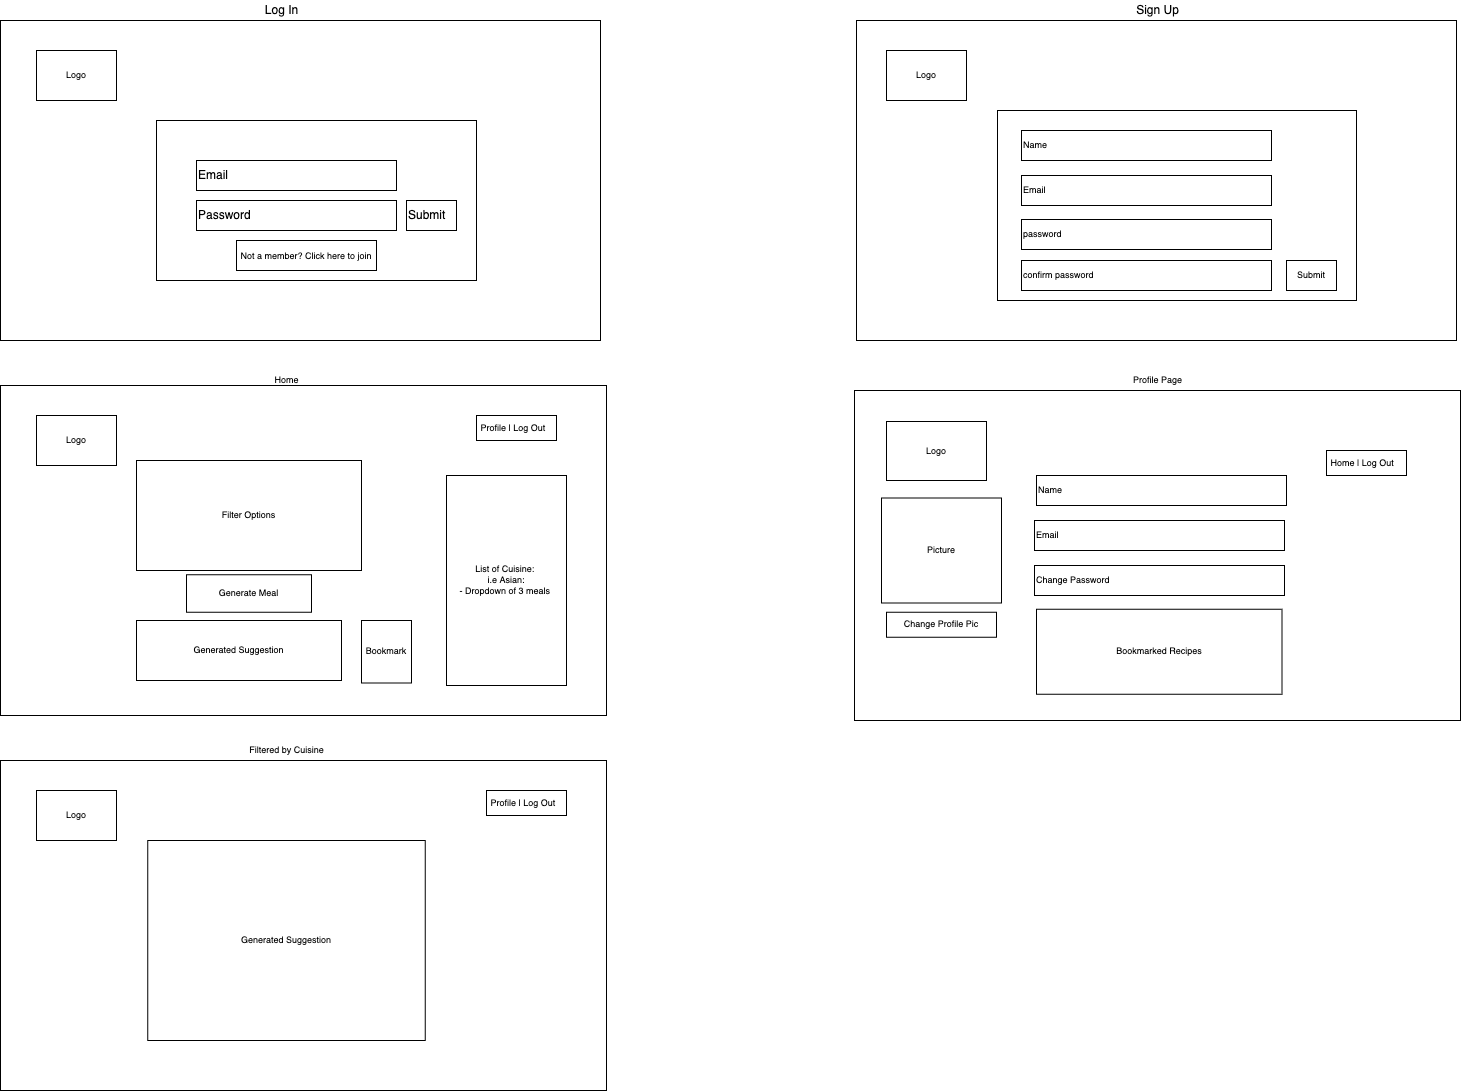

The diagram above was exported from draw.io. Its source (the exported page's mxGraphModel, read from the mxfile embedded in the PNG):
<mxGraphModel dx="3702" dy="1764" grid="1" gridSize="10" guides="1" tooltips="1" connect="1" arrows="1" fold="1" page="1" pageScale="1" pageWidth="827" pageHeight="1169" math="0" shadow="0">
  <root>
    <mxCell id="0" />
    <mxCell id="1" parent="0" />
    <mxCell id="7oixRxRPggmhbJ0Lj6Eo-4" value="" style="rounded=0;whiteSpace=wrap;html=1;" vertex="1" parent="1">
      <mxGeometry x="114" y="70" width="600" height="320" as="geometry" />
    </mxCell>
    <mxCell id="7oixRxRPggmhbJ0Lj6Eo-5" value="" style="rounded=0;whiteSpace=wrap;html=1;" vertex="1" parent="1">
      <mxGeometry x="970" y="70" width="600" height="320" as="geometry" />
    </mxCell>
    <mxCell id="7oixRxRPggmhbJ0Lj6Eo-6" value="Log In" style="text;html=1;resizable=0;autosize=1;align=center;verticalAlign=middle;points=[];fillColor=none;strokeColor=none;rounded=0;" vertex="1" parent="1">
      <mxGeometry x="370" y="50" width="50" height="20" as="geometry" />
    </mxCell>
    <mxCell id="7oixRxRPggmhbJ0Lj6Eo-9" value="" style="rounded=0;whiteSpace=wrap;html=1;" vertex="1" parent="1">
      <mxGeometry x="270" y="170" width="320" height="160" as="geometry" />
    </mxCell>
    <mxCell id="7oixRxRPggmhbJ0Lj6Eo-10" value="Email" style="rounded=0;whiteSpace=wrap;html=1;align=left;" vertex="1" parent="1">
      <mxGeometry x="310" y="210" width="200" height="30" as="geometry" />
    </mxCell>
    <mxCell id="7oixRxRPggmhbJ0Lj6Eo-11" value="Password" style="rounded=0;whiteSpace=wrap;html=1;align=left;" vertex="1" parent="1">
      <mxGeometry x="310" y="250" width="200" height="30" as="geometry" />
    </mxCell>
    <mxCell id="7oixRxRPggmhbJ0Lj6Eo-14" value="Submit" style="rounded=0;whiteSpace=wrap;html=1;align=left;" vertex="1" parent="1">
      <mxGeometry x="520" y="250" width="50" height="30" as="geometry" />
    </mxCell>
    <mxCell id="7oixRxRPggmhbJ0Lj6Eo-15" value="&lt;font style=&quot;font-size: 9px&quot;&gt;Not a member? Click here to join&lt;/font&gt;" style="rounded=0;whiteSpace=wrap;html=1;" vertex="1" parent="1">
      <mxGeometry x="350" y="290" width="140" height="30" as="geometry" />
    </mxCell>
    <mxCell id="7oixRxRPggmhbJ0Lj6Eo-16" value="Sign Up" style="text;html=1;resizable=0;autosize=1;align=center;verticalAlign=middle;points=[];fillColor=none;strokeColor=none;rounded=0;" vertex="1" parent="1">
      <mxGeometry x="1241" y="50" width="60" height="20" as="geometry" />
    </mxCell>
    <mxCell id="7oixRxRPggmhbJ0Lj6Eo-17" value="" style="rounded=0;whiteSpace=wrap;html=1;" vertex="1" parent="1">
      <mxGeometry x="1111" y="160" width="359" height="190" as="geometry" />
    </mxCell>
    <mxCell id="7oixRxRPggmhbJ0Lj6Eo-18" value="Name" style="rounded=0;whiteSpace=wrap;html=1;fontSize=9;align=left;" vertex="1" parent="1">
      <mxGeometry x="1135" y="180" width="250" height="30" as="geometry" />
    </mxCell>
    <mxCell id="7oixRxRPggmhbJ0Lj6Eo-19" value="Email" style="rounded=0;whiteSpace=wrap;html=1;fontSize=9;align=left;" vertex="1" parent="1">
      <mxGeometry x="1135" y="225" width="250" height="30" as="geometry" />
    </mxCell>
    <mxCell id="7oixRxRPggmhbJ0Lj6Eo-20" value="password" style="rounded=0;whiteSpace=wrap;html=1;fontSize=9;align=left;" vertex="1" parent="1">
      <mxGeometry x="1135" y="269" width="250" height="30" as="geometry" />
    </mxCell>
    <mxCell id="7oixRxRPggmhbJ0Lj6Eo-21" value="confirm password" style="rounded=0;whiteSpace=wrap;html=1;fontSize=9;align=left;" vertex="1" parent="1">
      <mxGeometry x="1135" y="310" width="250" height="30" as="geometry" />
    </mxCell>
    <mxCell id="7oixRxRPggmhbJ0Lj6Eo-22" value="Submit" style="rounded=0;whiteSpace=wrap;html=1;fontSize=9;" vertex="1" parent="1">
      <mxGeometry x="1400" y="310" width="50" height="30" as="geometry" />
    </mxCell>
    <mxCell id="7oixRxRPggmhbJ0Lj6Eo-23" value="" style="rounded=0;whiteSpace=wrap;html=1;fontSize=9;" vertex="1" parent="1">
      <mxGeometry x="114" y="435" width="606" height="330" as="geometry" />
    </mxCell>
    <mxCell id="7oixRxRPggmhbJ0Lj6Eo-24" value="Home" style="text;html=1;resizable=0;autosize=1;align=center;verticalAlign=middle;points=[];fillColor=none;strokeColor=none;rounded=0;fontSize=9;" vertex="1" parent="1">
      <mxGeometry x="380" y="420" width="40" height="20" as="geometry" />
    </mxCell>
    <mxCell id="7oixRxRPggmhbJ0Lj6Eo-25" value="&amp;nbsp;Profile | Log Out" style="rounded=0;whiteSpace=wrap;html=1;fontSize=9;align=left;" vertex="1" parent="1">
      <mxGeometry x="590" y="465" width="80" height="25" as="geometry" />
    </mxCell>
    <mxCell id="7oixRxRPggmhbJ0Lj6Eo-26" value="Generate Meal" style="rounded=0;whiteSpace=wrap;html=1;fontSize=9;" vertex="1" parent="1">
      <mxGeometry x="300" y="624.25" width="125" height="37.5" as="geometry" />
    </mxCell>
    <mxCell id="7oixRxRPggmhbJ0Lj6Eo-27" value="Logo" style="rounded=0;whiteSpace=wrap;html=1;fontSize=9;" vertex="1" parent="1">
      <mxGeometry x="150" y="465" width="80" height="50" as="geometry" />
    </mxCell>
    <mxCell id="7oixRxRPggmhbJ0Lj6Eo-28" value="Logo" style="rounded=0;whiteSpace=wrap;html=1;fontSize=9;" vertex="1" parent="1">
      <mxGeometry x="150" y="100" width="80" height="50" as="geometry" />
    </mxCell>
    <mxCell id="7oixRxRPggmhbJ0Lj6Eo-29" value="Logo" style="rounded=0;whiteSpace=wrap;html=1;fontSize=9;" vertex="1" parent="1">
      <mxGeometry x="1000" y="100" width="80" height="50" as="geometry" />
    </mxCell>
    <mxCell id="7oixRxRPggmhbJ0Lj6Eo-30" value="Filter Options" style="rounded=0;whiteSpace=wrap;html=1;fontSize=9;" vertex="1" parent="1">
      <mxGeometry x="250" y="510" width="225" height="110" as="geometry" />
    </mxCell>
    <mxCell id="7oixRxRPggmhbJ0Lj6Eo-31" value="Generated Suggestion" style="rounded=0;whiteSpace=wrap;html=1;fontSize=9;" vertex="1" parent="1">
      <mxGeometry x="250" y="670" width="205" height="60" as="geometry" />
    </mxCell>
    <mxCell id="7oixRxRPggmhbJ0Lj6Eo-32" value="" style="rounded=0;whiteSpace=wrap;html=1;fontSize=9;" vertex="1" parent="1">
      <mxGeometry x="968" y="440" width="606" height="330" as="geometry" />
    </mxCell>
    <mxCell id="7oixRxRPggmhbJ0Lj6Eo-33" value="Logo" style="rounded=0;whiteSpace=wrap;html=1;fontSize=9;" vertex="1" parent="1">
      <mxGeometry x="1000" y="471" width="100" height="59" as="geometry" />
    </mxCell>
    <mxCell id="7oixRxRPggmhbJ0Lj6Eo-34" value="&amp;nbsp;Home | Log Out" style="rounded=0;whiteSpace=wrap;html=1;fontSize=9;align=left;" vertex="1" parent="1">
      <mxGeometry x="1440" y="500" width="80" height="25" as="geometry" />
    </mxCell>
    <mxCell id="7oixRxRPggmhbJ0Lj6Eo-35" value="Profile Page" style="text;html=1;resizable=0;autosize=1;align=center;verticalAlign=middle;points=[];fillColor=none;strokeColor=none;rounded=0;fontSize=9;" vertex="1" parent="1">
      <mxGeometry x="1241" y="420" width="60" height="20" as="geometry" />
    </mxCell>
    <mxCell id="7oixRxRPggmhbJ0Lj6Eo-36" value="Picture" style="rounded=0;whiteSpace=wrap;html=1;fontSize=9;" vertex="1" parent="1">
      <mxGeometry x="995" y="547.5" width="120" height="105" as="geometry" />
    </mxCell>
    <mxCell id="7oixRxRPggmhbJ0Lj6Eo-37" value="Change Profile Pic" style="rounded=0;whiteSpace=wrap;html=1;fontSize=9;" vertex="1" parent="1">
      <mxGeometry x="1000" y="661.75" width="110" height="25" as="geometry" />
    </mxCell>
    <mxCell id="7oixRxRPggmhbJ0Lj6Eo-39" value="Name" style="rounded=0;whiteSpace=wrap;html=1;fontSize=9;align=left;" vertex="1" parent="1">
      <mxGeometry x="1150" y="525" width="250" height="30" as="geometry" />
    </mxCell>
    <mxCell id="7oixRxRPggmhbJ0Lj6Eo-40" value="Email" style="rounded=0;whiteSpace=wrap;html=1;fontSize=9;align=left;" vertex="1" parent="1">
      <mxGeometry x="1148" y="570" width="250" height="30" as="geometry" />
    </mxCell>
    <mxCell id="7oixRxRPggmhbJ0Lj6Eo-41" value="Change Password" style="rounded=0;whiteSpace=wrap;html=1;fontSize=9;align=left;" vertex="1" parent="1">
      <mxGeometry x="1148" y="615" width="250" height="30" as="geometry" />
    </mxCell>
    <mxCell id="7oixRxRPggmhbJ0Lj6Eo-42" value="Bookmarked Recipes" style="rounded=0;whiteSpace=wrap;html=1;fontSize=9;" vertex="1" parent="1">
      <mxGeometry x="1150" y="658.75" width="245.5" height="85" as="geometry" />
    </mxCell>
    <mxCell id="7oixRxRPggmhbJ0Lj6Eo-44" value="List of Cuisine:&amp;nbsp;&lt;br&gt;i.e Asian:&lt;br&gt;- Dropdown of 3 meals&amp;nbsp;" style="rounded=0;whiteSpace=wrap;html=1;fontSize=9;" vertex="1" parent="1">
      <mxGeometry x="560" y="525" width="120" height="210" as="geometry" />
    </mxCell>
    <mxCell id="7oixRxRPggmhbJ0Lj6Eo-45" value="" style="rounded=0;whiteSpace=wrap;html=1;fontSize=9;" vertex="1" parent="1">
      <mxGeometry x="114" y="810" width="606" height="330" as="geometry" />
    </mxCell>
    <mxCell id="7oixRxRPggmhbJ0Lj6Eo-49" value="Filtered by Cuisine" style="text;html=1;resizable=0;autosize=1;align=center;verticalAlign=middle;points=[];fillColor=none;strokeColor=none;rounded=0;fontSize=9;" vertex="1" parent="1">
      <mxGeometry x="355" y="790" width="90" height="20" as="geometry" />
    </mxCell>
    <mxCell id="7oixRxRPggmhbJ0Lj6Eo-50" value="Generated Suggestion" style="rounded=0;whiteSpace=wrap;html=1;fontSize=9;" vertex="1" parent="1">
      <mxGeometry x="261.25" y="890" width="277.5" height="200" as="geometry" />
    </mxCell>
    <mxCell id="7oixRxRPggmhbJ0Lj6Eo-51" value="&amp;nbsp;Profile | Log Out" style="rounded=0;whiteSpace=wrap;html=1;fontSize=9;align=left;" vertex="1" parent="1">
      <mxGeometry x="600" y="840" width="80" height="25" as="geometry" />
    </mxCell>
    <mxCell id="7oixRxRPggmhbJ0Lj6Eo-52" value="Logo" style="rounded=0;whiteSpace=wrap;html=1;fontSize=9;" vertex="1" parent="1">
      <mxGeometry x="150" y="840" width="80" height="50" as="geometry" />
    </mxCell>
    <mxCell id="7oixRxRPggmhbJ0Lj6Eo-53" value="Bookmark" style="rounded=0;whiteSpace=wrap;html=1;fontSize=9;" vertex="1" parent="1">
      <mxGeometry x="475" y="670" width="50" height="62.5" as="geometry" />
    </mxCell>
  </root>
</mxGraphModel>